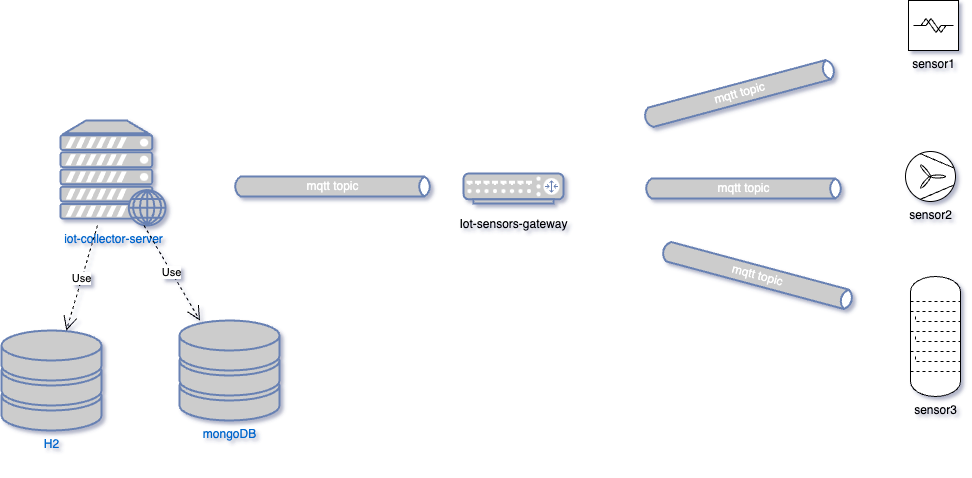

The diagram above was exported from draw.io. Its source (the exported page's mxGraphModel, read from the mxfile embedded in the PNG):
<mxGraphModel dx="2618" dy="779" grid="0" gridSize="10" guides="1" tooltips="1" connect="1" arrows="1" fold="1" page="0" pageScale="1" pageWidth="827" pageHeight="1169" background="none" math="1" shadow="0">
  <root>
    <mxCell id="X5NqExCQtvZxIxQ7pmgY-0" />
    <mxCell id="1" parent="X5NqExCQtvZxIxQ7pmgY-0" />
    <mxCell id="io-ZpzmCGVPDJOFszh9Z-1" value="H2&lt;br&gt;&lt;br&gt;" style="fontColor=#0066CC;verticalAlign=top;verticalLabelPosition=bottom;labelPosition=center;align=center;html=1;outlineConnect=0;fillColor=#CCCCCC;strokeColor=#6881B3;gradientColor=none;gradientDirection=north;strokeWidth=2;shape=mxgraph.networks.storage;" vertex="1" parent="1">
      <mxGeometry x="-837" y="606" width="100" height="100" as="geometry" />
    </mxCell>
    <mxCell id="io-ZpzmCGVPDJOFszh9Z-2" value="" style="fontColor=#0066CC;verticalAlign=top;verticalLabelPosition=bottom;labelPosition=center;align=center;html=1;outlineConnect=0;fillColor=#CCCCCC;strokeColor=#6881B3;gradientColor=none;gradientDirection=north;strokeWidth=2;shape=mxgraph.networks.router;" vertex="1" parent="1">
      <mxGeometry x="-375" y="449" width="100" height="30" as="geometry" />
    </mxCell>
    <mxCell id="io-ZpzmCGVPDJOFszh9Z-3" value="Iot-sensors-gateway" style="text;html=1;align=center;verticalAlign=middle;resizable=0;points=[];autosize=1;strokeColor=none;fillColor=none;" vertex="1" parent="1">
      <mxGeometry x="-388" y="487" width="126" height="26" as="geometry" />
    </mxCell>
    <mxCell id="io-ZpzmCGVPDJOFszh9Z-4" value="iot-collector-server&lt;br&gt;" style="fontColor=#0066CC;verticalAlign=top;verticalLabelPosition=bottom;labelPosition=center;align=center;html=1;outlineConnect=0;fillColor=#CCCCCC;strokeColor=#6881B3;gradientColor=none;gradientDirection=north;strokeWidth=2;shape=mxgraph.networks.web_server;" vertex="1" parent="1">
      <mxGeometry x="-778" y="396" width="105" height="105" as="geometry" />
    </mxCell>
    <mxCell id="io-ZpzmCGVPDJOFszh9Z-5" value="mqtt topic" style="html=1;outlineConnect=0;fillColor=#CCCCCC;strokeColor=#6881B3;gradientColor=none;gradientDirection=north;strokeWidth=2;shape=mxgraph.networks.bus;gradientColor=none;gradientDirection=north;fontColor=#ffffff;perimeter=backbonePerimeter;backboneSize=20;" vertex="1" parent="1">
      <mxGeometry x="-606" y="452" width="200" height="20" as="geometry" />
    </mxCell>
    <mxCell id="io-ZpzmCGVPDJOFszh9Z-6" value="mongoDB" style="fontColor=#0066CC;verticalAlign=top;verticalLabelPosition=bottom;labelPosition=center;align=center;html=1;outlineConnect=0;fillColor=#CCCCCC;strokeColor=#6881B3;gradientColor=none;gradientDirection=north;strokeWidth=2;shape=mxgraph.networks.storage;" vertex="1" parent="1">
      <mxGeometry x="-659" y="596" width="100" height="100" as="geometry" />
    </mxCell>
    <mxCell id="io-ZpzmCGVPDJOFszh9Z-7" value="Use" style="endArrow=open;endSize=12;dashed=1;html=1;rounded=0;" edge="1" parent="1" source="io-ZpzmCGVPDJOFszh9Z-4" target="io-ZpzmCGVPDJOFszh9Z-1">
      <mxGeometry width="160" relative="1" as="geometry">
        <mxPoint x="-432" y="515" as="sourcePoint" />
        <mxPoint x="-844" y="582" as="targetPoint" />
      </mxGeometry>
    </mxCell>
    <mxCell id="io-ZpzmCGVPDJOFszh9Z-8" value="Use" style="endArrow=open;endSize=12;dashed=1;html=1;rounded=0;" edge="1" parent="1" source="io-ZpzmCGVPDJOFszh9Z-4" target="io-ZpzmCGVPDJOFszh9Z-6">
      <mxGeometry width="160" relative="1" as="geometry">
        <mxPoint x="-731" y="511" as="sourcePoint" />
        <mxPoint x="-762" y="616" as="targetPoint" />
      </mxGeometry>
    </mxCell>
    <mxCell id="io-ZpzmCGVPDJOFszh9Z-9" value="mqtt topic" style="html=1;outlineConnect=0;fillColor=#CCCCCC;strokeColor=#6881B3;gradientColor=none;gradientDirection=north;strokeWidth=2;shape=mxgraph.networks.bus;gradientColor=none;gradientDirection=north;fontColor=#ffffff;perimeter=backbonePerimeter;backboneSize=20;rotation=-15;" vertex="1" parent="1">
      <mxGeometry x="-199" y="359" width="200" height="20" as="geometry" />
    </mxCell>
    <mxCell id="io-ZpzmCGVPDJOFszh9Z-10" value="mqtt topic" style="html=1;outlineConnect=0;fillColor=#CCCCCC;strokeColor=#6881B3;gradientColor=none;gradientDirection=north;strokeWidth=2;shape=mxgraph.networks.bus;gradientColor=none;gradientDirection=north;fontColor=#ffffff;perimeter=backbonePerimeter;backboneSize=20;" vertex="1" parent="1">
      <mxGeometry x="-195" y="454" width="200" height="20" as="geometry" />
    </mxCell>
    <mxCell id="io-ZpzmCGVPDJOFszh9Z-11" value="mqtt topic" style="html=1;outlineConnect=0;fillColor=#CCCCCC;strokeColor=#6881B3;gradientColor=none;gradientDirection=north;strokeWidth=2;shape=mxgraph.networks.bus;gradientColor=none;gradientDirection=north;fontColor=#ffffff;perimeter=backbonePerimeter;backboneSize=20;rotation=15;" vertex="1" parent="1">
      <mxGeometry x="-181" y="541" width="200" height="20" as="geometry" />
    </mxCell>
    <mxCell id="io-ZpzmCGVPDJOFszh9Z-13" value="sensor1" style="verticalLabelPosition=bottom;align=center;outlineConnect=0;dashed=0;html=1;verticalAlign=top;shape=mxgraph.pid.flow_sensors.coriolis;" vertex="1" parent="1">
      <mxGeometry x="70" y="276" width="50" height="50" as="geometry" />
    </mxCell>
    <mxCell id="io-ZpzmCGVPDJOFszh9Z-14" value="sensor2" style="verticalLabelPosition=bottom;outlineConnect=0;align=center;dashed=0;html=1;verticalAlign=top;shape=mxgraph.pid2misc.fan;fanType=common" vertex="1" parent="1">
      <mxGeometry x="67" y="427" width="50" height="50" as="geometry" />
    </mxCell>
    <mxCell id="io-ZpzmCGVPDJOFszh9Z-15" value="sensor3" style="verticalLabelPosition=bottom;outlineConnect=0;align=center;dashed=0;html=1;verticalAlign=top;shape=mxgraph.pid2misc.column;columnType=baffle" vertex="1" parent="1">
      <mxGeometry x="72" y="552" width="50" height="120" as="geometry" />
    </mxCell>
  </root>
</mxGraphModel>